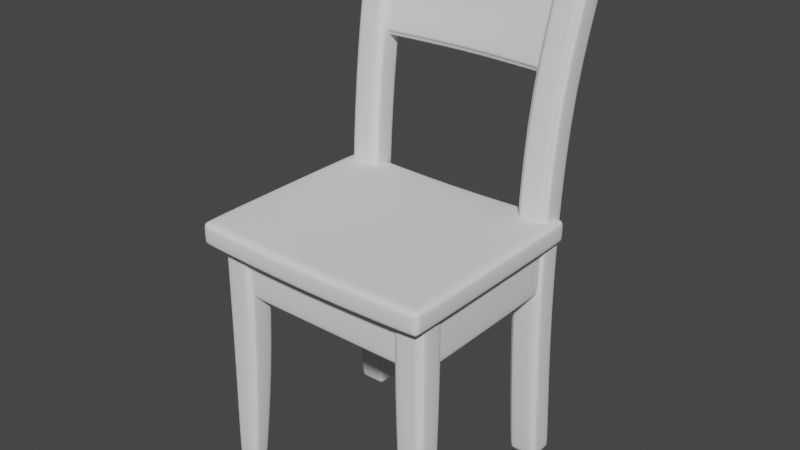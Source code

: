 # Source: clear_ver5.blend  (saved by Blender 3.4.6; exported with 4.5.12 LTS)
import bpy
from mathutils import Matrix  # noqa: F401  (used for matrix-valued properties, if any)

bpy.ops.wm.read_factory_settings(use_empty=True)
scene = bpy.context.scene
scene.name = 'Scene'

# ---- collections
col_collection = bpy.data.collections.new('Collection'); scene.collection.children.link(col_collection)

# ---- world
world_world = bpy.data.worlds.new('World'); scene.world = world_world
world_world.use_nodes = True; world_world.node_tree.nodes.clear()
_N = world_world.node_tree.nodes; _L = world_world.node_tree.links
n0 = _N.new('ShaderNodeOutputWorld'); n0.name = 'World Output'; n0.location = (300, 300)
n1 = _N.new('ShaderNodeBackground'); n1.name = 'Background'; n1.location = (10, 300)
n1.inputs[0].default_value = (0.05088, 0.05088, 0.05088, 1.0)
_L.new(n1.outputs[0], n0.inputs[0])
n0.is_active_output = True
world_world.color = (0.05088, 0.05088, 0.05088)
world_world.use_sun_shadow = False
world_world.sun_shadow_jitter_overblur = 0.0

# ---- meshes
me_x = bpy.data.meshes.new('큐브')
me_x.from_pydata([(-0.268, -0.2308, 0.5183), (-0.268, -0.2308, 0.5757), (-0.268, 0.2308, 0.5183), (-0.268, 0.2308, 0.5757), (0.0, 0.2404, 0.8522), (0.0, 0.2815, 0.839), (0.0, 0.2888, 1.069), (0.0, 0.3299, 1.056), (-0.2533, -0.1972, -0.007234), (-0.2499, -0.194, 0.5482), (-0.2533, -0.1474, -0.007234), (-0.2499, -0.1275, 0.5482), (-0.2007, -0.1972, -0.007234), (-0.1798, -0.194, 0.5482), (-0.2007, -0.1474, -0.007234), (-0.1798, -0.1275, 0.5482), (-0.2499, 0.1984, -0.007234), (-0.2499, 0.1753, 0.5482), (-0.2499, 0.2649, -0.007234), (-0.2499, 0.2418, 0.5482), (-0.1798, 0.1984, -0.007234), (-0.1798, 0.1753, 0.5482), (-0.1798, 0.2649, -0.007234), (-0.1798, 0.2418, 0.5482), (-0.2671, 0.2646, 1.094), (-0.2666, 0.3289, 1.075), (-0.1969, 0.2648, 1.096), (-0.1965, 0.3291, 1.078), (-0.2277, 0.2606, 0.8379), (-0.228, 0.2195, 0.8511), (-0.2352, 0.309, 1.054), (-0.2355, 0.2679, 1.068), (0.0, 0.2308, 0.5083), (0.0, 0.2308, 0.5657), (0.0, -0.2308, 0.5083), (0.0, -0.2308, 0.5657), (-0.2499, -0.194, 0.2954), (-0.2499, -0.1275, 0.2954), (-0.1798, -0.1275, 0.2954), (-0.1798, -0.194, 0.2954), (-0.2499, 0.1753, 0.2954), (-0.2499, 0.2418, 0.2954), (-0.1798, 0.2418, 0.2954), (-0.1798, 0.1753, 0.2954), (-0.1798, 0.2638, 0.8185), (-0.1798, 0.1975, 0.8248), (-0.2499, 0.1975, 0.8248), (-0.2499, 0.2638, 0.8185), (0.2193, -0.1847, 0.4062), (0.2193, -0.1847, 0.5408), (0.2193, -0.1385, 0.4062), (0.2193, -0.1385, 0.5408), (0.2193, 0.1801, 0.4062), (0.2193, 0.1801, 0.5408), (0.2193, 0.2262, 0.4062), (0.2193, 0.2262, 0.5408), (0.1949, 0.2101, 0.4062), (0.1949, 0.2101, 0.5408), (0.2436, 0.2101, 0.4062), (0.2436, 0.2101, 0.5408), (0.1949, -0.1639, 0.4062), (0.1949, -0.1639, 0.5408), (0.2436, -0.1639, 0.4062), (0.2436, -0.1639, 0.5408), (0.0, -0.1385, 0.4062), (0.0, -0.1385, 0.5408), (0.0, -0.1847, 0.4062), (0.0, -0.1847, 0.5408), (0.0, 0.2262, 0.4062), (0.0, 0.2262, 0.5408), (0.0, 0.1801, 0.4062), (0.0, 0.1801, 0.5408)], [], [(0, 1, 3, 2), (30, 31, 6, 7), (34, 35, 1, 0), (33, 3, 1, 35), (36, 9, 11, 37), (37, 11, 15, 38), (38, 15, 13, 39), (39, 13, 9, 36), (10, 14, 12, 8), (15, 11, 9, 13), (40, 17, 19, 41), (41, 19, 23, 42), (42, 23, 21, 43), (43, 21, 17, 40), (18, 22, 20, 16), (45, 44, 27, 26), (27, 25, 24, 26), (47, 46, 24, 25), (46, 45, 26, 24), (44, 47, 25, 27), (28, 29, 31, 30), (5, 4, 29, 28), (6, 31, 29, 4), (30, 7, 5, 28), (2, 32, 34, 0), (2, 3, 33, 32), (12, 39, 36, 8), (14, 38, 39, 12), (10, 37, 38, 14), (8, 36, 37, 10), (20, 43, 40, 16), (22, 42, 43, 20), (18, 41, 42, 22), (16, 40, 41, 18), (23, 19, 47, 44), (17, 21, 45, 46), (19, 17, 46, 47), (21, 23, 44, 45), (64, 65, 51, 50), (50, 51, 49, 48), (64, 50, 48, 66), (68, 69, 55, 54), (54, 55, 53, 52), (68, 54, 52, 70), (56, 57, 59, 58), (58, 59, 63, 62), (62, 63, 61, 60), (60, 61, 57, 56), (58, 62, 60, 56), (63, 59, 57, 61), (51, 65, 67, 49), (48, 49, 67, 66), (55, 69, 71, 53), (52, 53, 71, 70)])
me_x.polygons.foreach_set('use_smooth', [True] * 54)
_uv = me_x.uv_layers.new(name='UV 맵')
_uv.uv.foreach_set('vector', [0.375, 0.0, 0.625, 0.0, 0.625, 0.25, 0.375, 0.25, 0.375, 0.25, 0.625, 0.25, 0.625, 0.375, 0.375, 0.375, 0.375, 0.875, 0.625, 0.875, 0.625, 1.0, 0.375, 1.0, 0.75, 0.5, 0.875, 0.5, 0.875, 0.75, 0.75, 0.75, 0.5, 0.0, 0.625, 0.0, 0.625, 0.25, 0.5, 0.25, 0.5, 0.25, 0.625, 0.25, 0.625, 0.5, 0.5, 0.5, 0.5, 0.5, 0.625, 0.5, 0.625, 0.75, 0.5, 0.75, 0.5, 0.75, 0.625, 0.75, 0.625, 1.0, 0.5, 1.0, 0.125, 0.5, 0.375, 0.5, 0.375, 0.75, 0.125, 0.75, 0.625, 0.5, 0.875, 0.5, 0.875, 0.75, 0.625, 0.75, 0.5, 0.0, 0.625, 0.0, 0.625, 0.25, 0.5, 0.25, 0.5, 0.25, 0.625, 0.25, 0.625, 0.5, 0.5, 0.5, 0.5, 0.5, 0.625, 0.5, 0.625, 0.75, 0.5, 0.75, 0.5, 0.75, 0.625, 0.75, 0.625, 1.0, 0.5, 1.0, 0.125, 0.5, 0.375, 0.5, 0.375, 0.75, 0.125, 0.75, 0.625, 0.75, 0.625, 0.5, 0.625, 0.5, 0.625, 0.75, 0.625, 0.5, 0.875, 0.5, 0.875, 0.75, 0.625, 0.75, 0.625, 0.25, 0.625, 0.0, 0.625, 0.0, 0.625, 0.25, 0.625, 1.0, 0.625, 0.75, 0.625, 0.75, 0.625, 1.0, 0.625, 0.5, 0.625, 0.25, 0.625, 0.25, 0.625, 0.5, 0.375, 0.0, 0.625, 0.0, 0.625, 0.25, 0.375, 0.25, 0.375, 0.875, 0.625, 0.875, 0.625, 1.0, 0.375, 1.0, 0.75, 0.5, 0.875, 0.5, 0.875, 0.75, 0.75, 0.75, 0.125, 0.5, 0.25, 0.5, 0.25, 0.75, 0.125, 0.75, 0.125, 0.5, 0.25, 0.5, 0.25, 0.75, 0.125, 0.75, 0.375, 0.25, 0.625, 0.25, 0.625, 0.375, 0.375, 0.375, 0.375, 0.75, 0.5, 0.75, 0.5, 1.0, 0.375, 1.0, 0.375, 0.5, 0.5, 0.5, 0.5, 0.75, 0.375, 0.75, 0.375, 0.25, 0.5, 0.25, 0.5, 0.5, 0.375, 0.5, 0.375, 0.0, 0.5, 0.0, 0.5, 0.25, 0.375, 0.25, 0.375, 0.75, 0.5, 0.75, 0.5, 1.0, 0.375, 1.0, 0.375, 0.5, 0.5, 0.5, 0.5, 0.75, 0.375, 0.75, 0.375, 0.25, 0.5, 0.25, 0.5, 0.5, 0.375, 0.5, 0.375, 0.0, 0.5, 0.0, 0.5, 0.25, 0.375, 0.25, 0.625, 0.5, 0.625, 0.25, 0.625, 0.25, 0.625, 0.5, 0.625, 1.0, 0.625, 0.75, 0.625, 0.75, 0.625, 1.0, 0.625, 0.25, 0.625, 0.0, 0.625, 0.0, 0.625, 0.25, 0.625, 0.75, 0.625, 0.5, 0.625, 0.5, 0.625, 0.75, 0.375, 0.375, 0.625, 0.375, 0.625, 0.5, 0.375, 0.5, 0.375, 0.5, 0.625, 0.5, 0.625, 0.75, 0.375, 0.75, 0.25, 0.5, 0.375, 0.5, 0.375, 0.75, 0.25, 0.75, 0.375, 0.375, 0.625, 0.375, 0.625, 0.5, 0.375, 0.5, 0.375, 0.5, 0.625, 0.5, 0.625, 0.75, 0.375, 0.75, 0.25, 0.5, 0.375, 0.5, 0.375, 0.75, 0.25, 0.75, 0.375, 0.0, 0.625, 0.0, 0.625, 0.25, 0.375, 0.25, 0.375, 0.25, 0.625, 0.25, 0.625, 0.5, 0.375, 0.5, 0.375, 0.5, 0.625, 0.5, 0.625, 0.75, 0.375, 0.75, 0.375, 0.75, 0.625, 0.75, 0.625, 1.0, 0.375, 1.0, 0.125, 0.5, 0.375, 0.5, 0.375, 0.75, 0.125, 0.75, 0.625, 0.5, 0.875, 0.5, 0.875, 0.75, 0.625, 0.75, 0.625, 0.5, 0.75, 0.5, 0.75, 0.75, 0.625, 0.75, 0.375, 0.75, 0.625, 0.75, 0.625, 0.875, 0.375, 0.875, 0.625, 0.5, 0.75, 0.5, 0.75, 0.75, 0.625, 0.75, 0.375, 0.75, 0.625, 0.75, 0.625, 0.875, 0.375, 0.875])
me_x.update()

# ---- objects
ob_x = bpy.data.objects.new('큐브', me_x)

# ---- transforms, parenting, visibility, modifiers, constraints
ob_x.location = (0.0, 0.0, 0.0)
_m = ob_x.modifiers.new('베벨', 'BEVEL')
_m.width = 0.01
_m.width_pct = 0.01
_m.segments = 4
_m.profile = 0.1
_m = ob_x.modifiers.new('미러', 'MIRROR')
_m.use_clip = True
_m = ob_x.modifiers.new('섭디비젼', 'SUBSURF')

# ---- collection membership
col_collection.objects.link(ob_x)

# ---- scene / render settings (as saved in the file)
scene.frame_start = 1; scene.frame_end = 250; scene.frame_set(1)
scene.render.engine = 'BLENDER_EEVEE_NEXT'
scene.cycles.sampling_pattern = 'TABULATED_SOBOL'
scene.cycles.use_light_tree = False
scene.view_settings.view_transform = 'Filmic'
bpy.context.view_layer.update()

# ---- added for rendering (the .blend has no active camera and no usable light): camera, sun
cam_auto = bpy.data.cameras.new('AutoCamera')
cam_auto.lens = 50.0
cam_auto.sensor_width = 36.0
cam_auto.clip_end = 1000.0
ob_auto_camera = bpy.data.objects.new('AutoCamera', cam_auto)
scene.collection.objects.link(ob_auto_camera)
ob_auto_camera.location = (1.2449, -1.44545, 1.53895)
ob_auto_camera.rotation_euler = (1.09748, -7.21219e-08, 0.694738)
scene.camera = ob_auto_camera
light_auto_sun = bpy.data.lights.new('AutoSun', 'SUN')
light_auto_sun.energy = 3.0
light_auto_sun.angle = 0.0523599
ob_auto_sun = bpy.data.objects.new('AutoSun', light_auto_sun)
scene.collection.objects.link(ob_auto_sun)
ob_auto_sun.rotation_euler = (0.872665, 0.174533, 0.523599)
bpy.context.view_layer.update()
